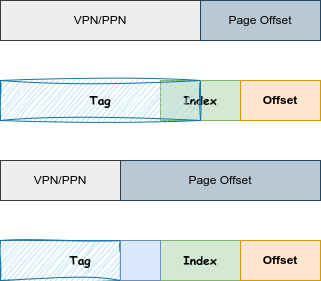

The diagram above was exported from draw.io. Its source (the exported page's mxGraphModel, read from the mxfile embedded in the PNG):
<mxGraphModel dx="647" dy="375" grid="1" gridSize="10" guides="1" tooltips="1" connect="1" arrows="1" fold="1" page="1" pageScale="1" pageWidth="827" pageHeight="1169" math="0" shadow="0">
  <root>
    <mxCell id="0" />
    <mxCell id="1" parent="0" />
    <mxCell id="uONIU2JT29RL4JnVPiBW-2" value="" style="rounded=0;whiteSpace=wrap;html=1;fillColor=#d5e8d4;strokeColor=#82b366;" vertex="1" parent="1">
      <mxGeometry x="400" y="200" width="80" height="40" as="geometry" />
    </mxCell>
    <mxCell id="uONIU2JT29RL4JnVPiBW-3" value="&lt;b&gt;Offset&lt;/b&gt;" style="rounded=0;whiteSpace=wrap;html=1;fillColor=#ffe6cc;strokeColor=#d79b00;" vertex="1" parent="1">
      <mxGeometry x="480" y="200" width="80" height="40" as="geometry" />
    </mxCell>
    <mxCell id="uONIU2JT29RL4JnVPiBW-4" value="VPN/PPN" style="rounded=0;whiteSpace=wrap;html=1;fillColor=#eeeeee;strokeColor=#36393d;" vertex="1" parent="1">
      <mxGeometry x="240" y="120" width="200" height="40" as="geometry" />
    </mxCell>
    <mxCell id="uONIU2JT29RL4JnVPiBW-5" value="Page Offset" style="rounded=0;whiteSpace=wrap;html=1;fillColor=#bac8d3;strokeColor=#23445d;" vertex="1" parent="1">
      <mxGeometry x="440" y="120" width="120" height="40" as="geometry" />
    </mxCell>
    <mxCell id="uONIU2JT29RL4JnVPiBW-7" value="&lt;font face=&quot;Comic Sans MS&quot;&gt;&lt;b&gt;Index&lt;/b&gt;&lt;/font&gt;" style="text;html=1;align=center;verticalAlign=middle;whiteSpace=wrap;rounded=0;" vertex="1" parent="1">
      <mxGeometry x="400" y="200" width="80" height="40" as="geometry" />
    </mxCell>
    <mxCell id="uONIU2JT29RL4JnVPiBW-8" value="Page Offset" style="rounded=0;whiteSpace=wrap;html=1;fillColor=#bac8d3;strokeColor=#23445d;" vertex="1" parent="1">
      <mxGeometry x="360" y="280" width="200" height="40" as="geometry" />
    </mxCell>
    <mxCell id="uONIU2JT29RL4JnVPiBW-9" value="VPN/PPN" style="rounded=0;whiteSpace=wrap;html=1;fillColor=#eeeeee;strokeColor=#36393d;" vertex="1" parent="1">
      <mxGeometry x="240" y="280" width="120" height="40" as="geometry" />
    </mxCell>
    <mxCell id="uONIU2JT29RL4JnVPiBW-10" value="" style="rounded=0;whiteSpace=wrap;html=1;fillColor=#b1ddf0;strokeColor=#10739e;shadow=0;sketch=1;curveFitting=1;jiggle=2;" vertex="1" parent="1">
      <mxGeometry x="240" y="360" width="120" height="40" as="geometry" />
    </mxCell>
    <mxCell id="uONIU2JT29RL4JnVPiBW-11" value="" style="rounded=0;whiteSpace=wrap;html=1;fillColor=#d5e8d4;strokeColor=#82b366;" vertex="1" parent="1">
      <mxGeometry x="400" y="360" width="80" height="40" as="geometry" />
    </mxCell>
    <mxCell id="uONIU2JT29RL4JnVPiBW-12" value="&lt;b&gt;Offset&lt;/b&gt;" style="rounded=0;whiteSpace=wrap;html=1;fillColor=#ffe6cc;strokeColor=#d79b00;" vertex="1" parent="1">
      <mxGeometry x="480" y="360" width="80" height="40" as="geometry" />
    </mxCell>
    <mxCell id="uONIU2JT29RL4JnVPiBW-14" value="&lt;font face=&quot;Comic Sans MS&quot;&gt;&lt;b&gt;Index&lt;/b&gt;&lt;/font&gt;" style="text;html=1;align=center;verticalAlign=middle;whiteSpace=wrap;rounded=0;" vertex="1" parent="1">
      <mxGeometry x="400" y="360" width="80" height="40" as="geometry" />
    </mxCell>
    <mxCell id="uONIU2JT29RL4JnVPiBW-15" value="" style="rounded=0;whiteSpace=wrap;html=1;fillColor=#dae8fc;strokeColor=#6c8ebf;" vertex="1" parent="1">
      <mxGeometry x="360" y="360" width="40" height="40" as="geometry" />
    </mxCell>
    <mxCell id="uONIU2JT29RL4JnVPiBW-16" value="&lt;b style=&quot;font-family: &amp;quot;Comic Sans MS&amp;quot;;&quot;&gt;Tag&lt;/b&gt;" style="text;html=1;align=center;verticalAlign=middle;whiteSpace=wrap;rounded=0;" vertex="1" parent="1">
      <mxGeometry x="240" y="360" width="160" height="40" as="geometry" />
    </mxCell>
    <mxCell id="uONIU2JT29RL4JnVPiBW-1" value="&lt;font face=&quot;Comic Sans MS&quot;&gt;&lt;b&gt;Tag&lt;/b&gt;&lt;/font&gt;" style="rounded=0;whiteSpace=wrap;html=1;fillColor=#b1ddf0;strokeColor=#10739e;shadow=0;sketch=1;curveFitting=1;jiggle=2;" vertex="1" parent="1">
      <mxGeometry x="240" y="200" width="200" height="40" as="geometry" />
    </mxCell>
  </root>
</mxGraphModel>